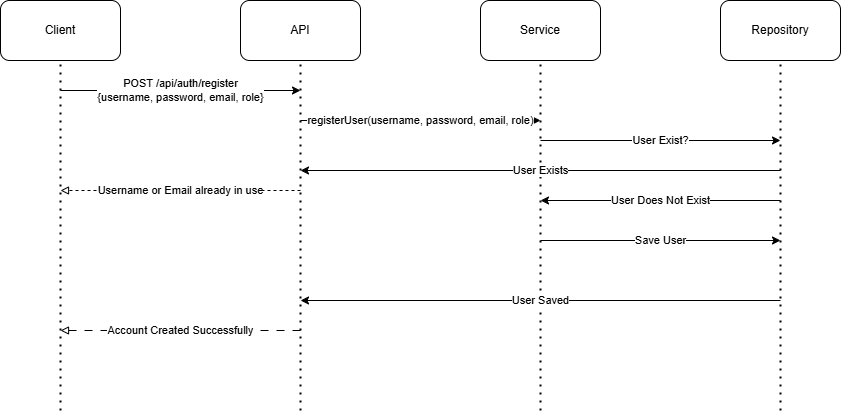

The diagram above was exported from draw.io. Its source (the exported page's mxGraphModel, read from the mxfile embedded in the PNG):
<mxGraphModel dx="705" dy="1200" grid="0" gridSize="10" guides="1" tooltips="1" connect="1" arrows="1" fold="1" page="0" pageScale="1" pageWidth="850" pageHeight="1100" math="0" shadow="0">
  <root>
    <mxCell id="0" />
    <mxCell id="1" parent="0" />
    <mxCell id="CCBvnkYVnM7lnwXwhY-M-1" value="API" style="rounded=1;whiteSpace=wrap;html=1;" parent="1" vertex="1">
      <mxGeometry x="365" y="-22" width="120" height="60" as="geometry" />
    </mxCell>
    <mxCell id="CCBvnkYVnM7lnwXwhY-M-2" value="" style="endArrow=none;dashed=1;html=1;dashPattern=1 3;strokeWidth=2;rounded=0;entryX=0.5;entryY=1;entryDx=0;entryDy=0;" parent="1" target="CCBvnkYVnM7lnwXwhY-M-1" edge="1">
      <mxGeometry width="50" height="50" relative="1" as="geometry">
        <mxPoint x="425" y="388" as="sourcePoint" />
        <mxPoint x="435" y="118" as="targetPoint" />
      </mxGeometry>
    </mxCell>
    <mxCell id="CCBvnkYVnM7lnwXwhY-M-3" value="Service" style="rounded=1;whiteSpace=wrap;html=1;" parent="1" vertex="1">
      <mxGeometry x="605" y="-22" width="120" height="60" as="geometry" />
    </mxCell>
    <mxCell id="CCBvnkYVnM7lnwXwhY-M-4" value="" style="endArrow=none;dashed=1;html=1;dashPattern=1 3;strokeWidth=2;rounded=0;entryX=0.5;entryY=1;entryDx=0;entryDy=0;" parent="1" target="CCBvnkYVnM7lnwXwhY-M-3" edge="1">
      <mxGeometry width="50" height="50" relative="1" as="geometry">
        <mxPoint x="665" y="388" as="sourcePoint" />
        <mxPoint x="675" y="118" as="targetPoint" />
      </mxGeometry>
    </mxCell>
    <mxCell id="CCBvnkYVnM7lnwXwhY-M-5" value="Repository" style="rounded=1;whiteSpace=wrap;html=1;" parent="1" vertex="1">
      <mxGeometry x="845" y="-22" width="120" height="60" as="geometry" />
    </mxCell>
    <mxCell id="CCBvnkYVnM7lnwXwhY-M-6" value="" style="endArrow=none;dashed=1;html=1;dashPattern=1 3;strokeWidth=2;rounded=0;entryX=0.5;entryY=1;entryDx=0;entryDy=0;" parent="1" target="CCBvnkYVnM7lnwXwhY-M-5" edge="1">
      <mxGeometry width="50" height="50" relative="1" as="geometry">
        <mxPoint x="905" y="388" as="sourcePoint" />
        <mxPoint x="915" y="118" as="targetPoint" />
      </mxGeometry>
    </mxCell>
    <mxCell id="CCBvnkYVnM7lnwXwhY-M-7" value="Client" style="rounded=1;whiteSpace=wrap;html=1;" parent="1" vertex="1">
      <mxGeometry x="125" y="-22" width="120" height="60" as="geometry" />
    </mxCell>
    <mxCell id="CCBvnkYVnM7lnwXwhY-M-8" value="" style="endArrow=none;dashed=1;html=1;dashPattern=1 3;strokeWidth=2;rounded=0;entryX=0.5;entryY=1;entryDx=0;entryDy=0;" parent="1" target="CCBvnkYVnM7lnwXwhY-M-7" edge="1">
      <mxGeometry width="50" height="50" relative="1" as="geometry">
        <mxPoint x="185" y="388" as="sourcePoint" />
        <mxPoint x="195" y="118" as="targetPoint" />
      </mxGeometry>
    </mxCell>
    <mxCell id="CCBvnkYVnM7lnwXwhY-M-10" value="POST /api/auth/register&lt;br&gt;{username, password, email, role}" style="endArrow=classic;html=1;rounded=0;" parent="1" edge="1">
      <mxGeometry width="50" height="50" relative="1" as="geometry">
        <mxPoint x="185" y="68" as="sourcePoint" />
        <mxPoint x="425" y="68" as="targetPoint" />
        <mxPoint as="offset" />
      </mxGeometry>
    </mxCell>
    <mxCell id="CCBvnkYVnM7lnwXwhY-M-11" value="registerUser(username, password, email, role)" style="endArrow=classic;html=1;rounded=0;" parent="1" edge="1">
      <mxGeometry width="50" height="50" relative="1" as="geometry">
        <mxPoint x="425" y="98" as="sourcePoint" />
        <mxPoint x="665" y="98" as="targetPoint" />
      </mxGeometry>
    </mxCell>
    <mxCell id="CCBvnkYVnM7lnwXwhY-M-12" value="User Exist?" style="endArrow=classic;html=1;rounded=0;" parent="1" edge="1">
      <mxGeometry width="50" height="50" relative="1" as="geometry">
        <mxPoint x="665" y="118" as="sourcePoint" />
        <mxPoint x="905" y="118" as="targetPoint" />
      </mxGeometry>
    </mxCell>
    <mxCell id="CCBvnkYVnM7lnwXwhY-M-13" value="User Exists" style="endArrow=classic;html=1;rounded=0;" parent="1" edge="1">
      <mxGeometry width="50" height="50" relative="1" as="geometry">
        <mxPoint x="905" y="148" as="sourcePoint" />
        <mxPoint x="425" y="148" as="targetPoint" />
      </mxGeometry>
    </mxCell>
    <mxCell id="CCBvnkYVnM7lnwXwhY-M-14" value="User Does Not Exist" style="endArrow=classic;html=1;rounded=0;" parent="1" edge="1">
      <mxGeometry width="50" height="50" relative="1" as="geometry">
        <mxPoint x="905" y="178" as="sourcePoint" />
        <mxPoint x="665" y="178" as="targetPoint" />
      </mxGeometry>
    </mxCell>
    <mxCell id="CCBvnkYVnM7lnwXwhY-M-15" value="Save User" style="endArrow=classic;html=1;rounded=0;" parent="1" edge="1">
      <mxGeometry width="50" height="50" relative="1" as="geometry">
        <mxPoint x="665" y="218" as="sourcePoint" />
        <mxPoint x="905" y="218" as="targetPoint" />
      </mxGeometry>
    </mxCell>
    <mxCell id="CCBvnkYVnM7lnwXwhY-M-16" value="User Saved" style="endArrow=classic;html=1;rounded=0;" parent="1" edge="1">
      <mxGeometry width="50" height="50" relative="1" as="geometry">
        <mxPoint x="905" y="278" as="sourcePoint" />
        <mxPoint x="425" y="278" as="targetPoint" />
      </mxGeometry>
    </mxCell>
    <mxCell id="CCBvnkYVnM7lnwXwhY-M-17" value="Account Created Successfully" style="endArrow=block;html=1;rounded=0;endFill=0;dashed=1;dashPattern=8 8;" parent="1" edge="1">
      <mxGeometry width="50" height="50" relative="1" as="geometry">
        <mxPoint x="425" y="308" as="sourcePoint" />
        <mxPoint x="185" y="308" as="targetPoint" />
        <mxPoint as="offset" />
      </mxGeometry>
    </mxCell>
    <mxCell id="CCBvnkYVnM7lnwXwhY-M-18" value="Username or Email already in use" style="endArrow=block;html=1;rounded=0;endFill=0;dashed=1;" parent="1" edge="1">
      <mxGeometry width="50" height="50" relative="1" as="geometry">
        <mxPoint x="425" y="168" as="sourcePoint" />
        <mxPoint x="185" y="168" as="targetPoint" />
      </mxGeometry>
    </mxCell>
  </root>
</mxGraphModel>